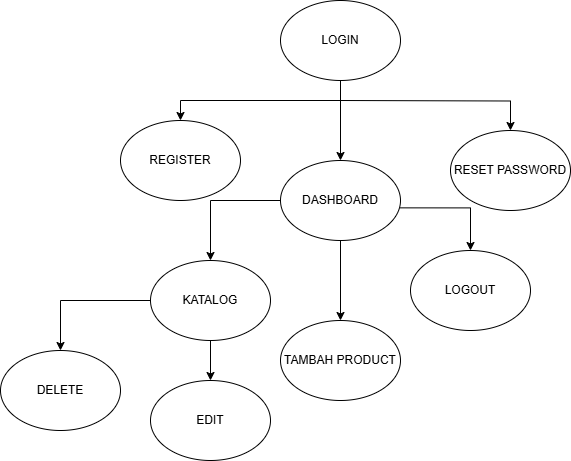

The diagram above was exported from draw.io. Its source (the exported page's mxGraphModel, read from the mxfile embedded in the PNG):
<mxGraphModel dx="794" dy="446" grid="1" gridSize="10" guides="1" tooltips="1" connect="1" arrows="1" fold="1" page="1" pageScale="1" pageWidth="827" pageHeight="1169" math="0" shadow="0">
  <root>
    <mxCell id="0" />
    <mxCell id="1" parent="0" />
    <mxCell id="vNZEBuVh84lryc2S-Iqx-11" value="" style="edgeStyle=orthogonalEdgeStyle;rounded=0;orthogonalLoop=1;jettySize=auto;html=1;" edge="1" parent="1" target="vNZEBuVh84lryc2S-Iqx-10">
      <mxGeometry relative="1" as="geometry">
        <mxPoint x="380" y="200" as="sourcePoint" />
      </mxGeometry>
    </mxCell>
    <mxCell id="vNZEBuVh84lryc2S-Iqx-13" value="" style="edgeStyle=orthogonalEdgeStyle;rounded=0;orthogonalLoop=1;jettySize=auto;html=1;exitX=0.5;exitY=1;exitDx=0;exitDy=0;" edge="1" parent="1" source="vNZEBuVh84lryc2S-Iqx-2" target="vNZEBuVh84lryc2S-Iqx-12">
      <mxGeometry relative="1" as="geometry" />
    </mxCell>
    <mxCell id="vNZEBuVh84lryc2S-Iqx-15" value="" style="edgeStyle=orthogonalEdgeStyle;rounded=0;orthogonalLoop=1;jettySize=auto;html=1;" edge="1" parent="1" source="vNZEBuVh84lryc2S-Iqx-2" target="vNZEBuVh84lryc2S-Iqx-14">
      <mxGeometry relative="1" as="geometry" />
    </mxCell>
    <mxCell id="vNZEBuVh84lryc2S-Iqx-2" value="LOGIN" style="ellipse;whiteSpace=wrap;html=1;" vertex="1" parent="1">
      <mxGeometry x="320" y="100" width="120" height="80" as="geometry" />
    </mxCell>
    <mxCell id="vNZEBuVh84lryc2S-Iqx-9" value="" style="edgeStyle=orthogonalEdgeStyle;rounded=0;orthogonalLoop=1;jettySize=auto;html=1;exitX=0.994;exitY=0.592;exitDx=0;exitDy=0;exitPerimeter=0;" edge="1" parent="1" source="vNZEBuVh84lryc2S-Iqx-14" target="vNZEBuVh84lryc2S-Iqx-8">
      <mxGeometry relative="1" as="geometry">
        <mxPoint x="380" y="370" as="sourcePoint" />
      </mxGeometry>
    </mxCell>
    <mxCell id="vNZEBuVh84lryc2S-Iqx-8" value="LOGOUT" style="ellipse;whiteSpace=wrap;html=1;" vertex="1" parent="1">
      <mxGeometry x="450" y="350" width="120" height="80" as="geometry" />
    </mxCell>
    <mxCell id="vNZEBuVh84lryc2S-Iqx-10" value="RESET PASSWORD" style="ellipse;whiteSpace=wrap;html=1;" vertex="1" parent="1">
      <mxGeometry x="490" y="230" width="120" height="80" as="geometry" />
    </mxCell>
    <mxCell id="vNZEBuVh84lryc2S-Iqx-12" value="REGISTER" style="ellipse;whiteSpace=wrap;html=1;" vertex="1" parent="1">
      <mxGeometry x="160" y="220" width="120" height="80" as="geometry" />
    </mxCell>
    <mxCell id="vNZEBuVh84lryc2S-Iqx-18" value="" style="edgeStyle=orthogonalEdgeStyle;rounded=0;orthogonalLoop=1;jettySize=auto;html=1;" edge="1" parent="1" source="vNZEBuVh84lryc2S-Iqx-14" target="vNZEBuVh84lryc2S-Iqx-17">
      <mxGeometry relative="1" as="geometry" />
    </mxCell>
    <mxCell id="vNZEBuVh84lryc2S-Iqx-20" value="" style="edgeStyle=orthogonalEdgeStyle;rounded=0;orthogonalLoop=1;jettySize=auto;html=1;" edge="1" parent="1" source="vNZEBuVh84lryc2S-Iqx-14" target="vNZEBuVh84lryc2S-Iqx-19">
      <mxGeometry relative="1" as="geometry" />
    </mxCell>
    <mxCell id="vNZEBuVh84lryc2S-Iqx-14" value="DASHBOARD" style="ellipse;whiteSpace=wrap;html=1;" vertex="1" parent="1">
      <mxGeometry x="320" y="260" width="120" height="80" as="geometry" />
    </mxCell>
    <mxCell id="vNZEBuVh84lryc2S-Iqx-22" value="" style="edgeStyle=orthogonalEdgeStyle;rounded=0;orthogonalLoop=1;jettySize=auto;html=1;" edge="1" parent="1" source="vNZEBuVh84lryc2S-Iqx-17" target="vNZEBuVh84lryc2S-Iqx-21">
      <mxGeometry relative="1" as="geometry" />
    </mxCell>
    <mxCell id="vNZEBuVh84lryc2S-Iqx-24" value="" style="edgeStyle=orthogonalEdgeStyle;rounded=0;orthogonalLoop=1;jettySize=auto;html=1;" edge="1" parent="1" source="vNZEBuVh84lryc2S-Iqx-17" target="vNZEBuVh84lryc2S-Iqx-23">
      <mxGeometry relative="1" as="geometry" />
    </mxCell>
    <mxCell id="vNZEBuVh84lryc2S-Iqx-17" value="KATALOG" style="ellipse;whiteSpace=wrap;html=1;" vertex="1" parent="1">
      <mxGeometry x="190" y="360" width="120" height="80" as="geometry" />
    </mxCell>
    <mxCell id="vNZEBuVh84lryc2S-Iqx-19" value="TAMBAH PRODUCT" style="ellipse;whiteSpace=wrap;html=1;" vertex="1" parent="1">
      <mxGeometry x="320" y="420" width="120" height="80" as="geometry" />
    </mxCell>
    <mxCell id="vNZEBuVh84lryc2S-Iqx-21" value="EDIT" style="ellipse;whiteSpace=wrap;html=1;" vertex="1" parent="1">
      <mxGeometry x="190" y="480" width="120" height="80" as="geometry" />
    </mxCell>
    <mxCell id="vNZEBuVh84lryc2S-Iqx-23" value="DELETE" style="ellipse;whiteSpace=wrap;html=1;" vertex="1" parent="1">
      <mxGeometry x="40" y="450" width="120" height="80" as="geometry" />
    </mxCell>
  </root>
</mxGraphModel>